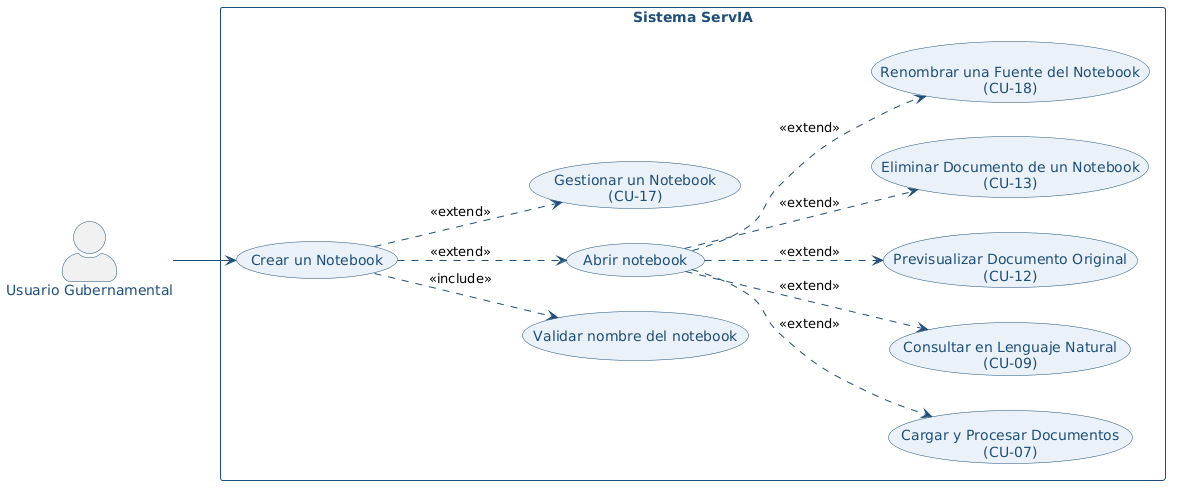

The diagram above was rendered by PlantUML. Its source (embedded in the PNG):
@startuml
left to right direction

skinparam backgroundColor white
skinparam actorStyle awesome
skinparam usecase {
  BackgroundColor #EAF1F8
  BorderColor #1F4E79
  FontColor #1F4E79
}
skinparam actor {
  BorderColor #1F4E79
  FontColor #1F4E79
}
skinparam rectangle {
  BorderColor #1F4E79
  FontColor #1F4E79
  FontStyle bold
}
skinparam ArrowColor #1F4E79
skinparam packageStyle rectangle

actor "Usuario Gubernamental" as UG
rectangle "Sistema ServIA" {
  usecase "Crear un Notebook" as CU11
  usecase "Validar nombre del notebook" as S1
  usecase "Abrir notebook" as S2
  usecase "Cargar y Procesar Documentos\n(CU-07)" as RCU07
  usecase "Consultar en Lenguaje Natural\n(CU-09)" as RCU09
  usecase "Previsualizar Documento Original\n(CU-12)" as RCU12
  usecase "Eliminar Documento de un Notebook\n(CU-13)" as RCU13
  usecase "Gestionar un Notebook\n(CU-17)" as RCU17
  usecase "Renombrar una Fuente del Notebook\n(CU-18)" as RCU18
}
UG --> CU11
CU11 ..> S1 : <<include>>
CU11 ..> S2 : <<extend>>
S2 ..> RCU07 : <<extend>>
S2 ..> RCU09 : <<extend>>
S2 ..> RCU12 : <<extend>>
S2 ..> RCU13 : <<extend>>
S2 ..> RCU18 : <<extend>>
CU11 ..> RCU17 : <<extend>>
@enduml